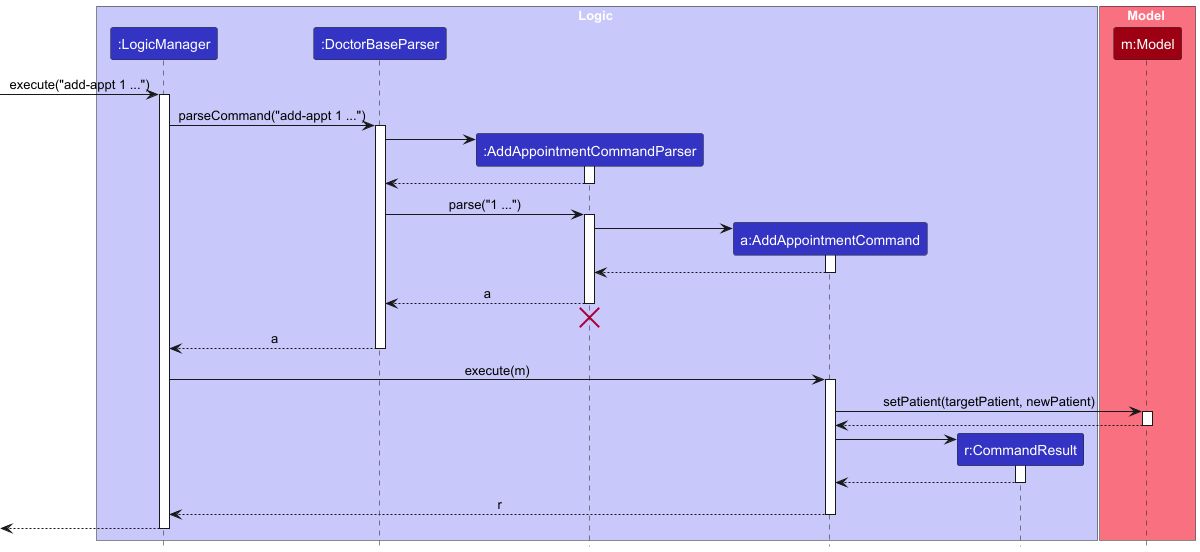

The diagram above was rendered by PlantUML. Its source (embedded in the PNG):
@startuml
!include style.puml
skinparam ArrowFontStyle plain

box Logic LOGIC_COLOR_T1
participant ":LogicManager" as LogicManager LOGIC_COLOR
participant ":DoctorBaseParser" as DoctorBaseParser LOGIC_COLOR
participant ":AddAppointmentCommandParser" as AddAppointmentCommandParser LOGIC_COLOR
participant "a:AddAppointmentCommand" as AddAppointmentCommand LOGIC_COLOR
participant "r:CommandResult" as CommandResult LOGIC_COLOR
end box

box Model MODEL_COLOR_T1
participant "m:Model" as Model MODEL_COLOR
end box

-> LogicManager : execute("add-appt 1 ...")
activate LogicManager

LogicManager -> DoctorBaseParser : parseCommand("add-appt 1 ...")
activate DoctorBaseParser

create AddAppointmentCommandParser
DoctorBaseParser -> AddAppointmentCommandParser
activate AddAppointmentCommandParser

AddAppointmentCommandParser --> DoctorBaseParser
deactivate AddAppointmentCommandParser

DoctorBaseParser -> AddAppointmentCommandParser : parse("1 ...")
activate AddAppointmentCommandParser

create AddAppointmentCommand
AddAppointmentCommandParser -> AddAppointmentCommand
activate AddAppointmentCommand

AddAppointmentCommand --> AddAppointmentCommandParser :
deactivate AddAppointmentCommand

AddAppointmentCommandParser --> DoctorBaseParser : a
deactivate AddAppointmentCommandParser

AddAppointmentCommandParser -[hidden]-> DoctorBaseParser
destroy AddAppointmentCommandParser

DoctorBaseParser --> LogicManager : a
deactivate DoctorBaseParser

LogicManager -> AddAppointmentCommand : execute(m)
activate AddAppointmentCommand

AddAppointmentCommand -> Model : setPatient(targetPatient, newPatient)
activate Model
Model --> AddAppointmentCommand
deactivate Model

create CommandResult
AddAppointmentCommand -> CommandResult
activate CommandResult

CommandResult --> AddAppointmentCommand
deactivate CommandResult

AddAppointmentCommand --> LogicManager : r
deactivate AddAppointmentCommand

<-- LogicManager
deactivate LogicManager
@enduml